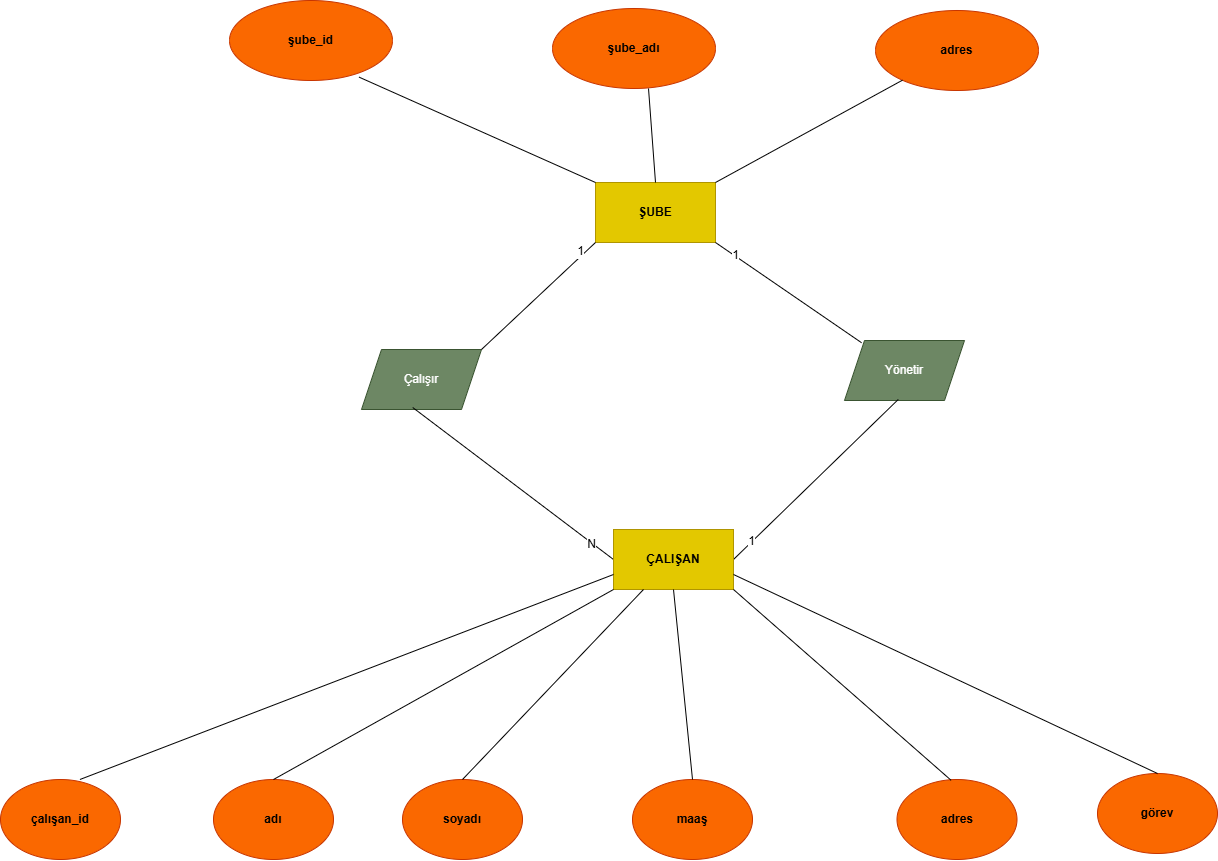

The diagram above was exported from draw.io. Its source (the exported page's mxGraphModel, read from the mxfile embedded in the PNG):
<mxGraphModel dx="2289" dy="1289" grid="0" gridSize="10" guides="1" tooltips="1" connect="1" arrows="1" fold="1" page="0" pageScale="1" pageWidth="1169" pageHeight="1654" math="0" shadow="0">
  <root>
    <mxCell id="0" />
    <mxCell id="1" parent="0" />
    <mxCell id="5gumlJk62LNPGg_tj6kx-1" parent="1" style="ellipse;whiteSpace=wrap;html=1;fillColor=#fa6800;fontColor=#000000;strokeColor=#C73500;" value="&lt;b&gt;adres&lt;/b&gt;" vertex="1">
      <mxGeometry height="80" width="163" x="416" y="-168" as="geometry" />
    </mxCell>
    <mxCell id="5gumlJk62LNPGg_tj6kx-2" parent="1" style="ellipse;whiteSpace=wrap;html=1;fillColor=#fa6800;fontColor=#000000;strokeColor=#C73500;" value="&lt;b&gt;şube_adı&lt;/b&gt;" vertex="1">
      <mxGeometry height="80" width="163" x="93" y="-170" as="geometry" />
    </mxCell>
    <mxCell id="5gumlJk62LNPGg_tj6kx-3" parent="1" style="ellipse;whiteSpace=wrap;html=1;fillColor=#fa6800;fontColor=#000000;strokeColor=#C73500;" value="&lt;b&gt;şube_id&lt;/b&gt;" vertex="1">
      <mxGeometry height="80" width="163" x="-230" y="-178" as="geometry" />
    </mxCell>
    <mxCell id="5gumlJk62LNPGg_tj6kx-4" parent="1" style="rounded=0;whiteSpace=wrap;html=1;fillColor=#e3c800;fontColor=#000000;strokeColor=#B09500;" value="&lt;b&gt;ŞUBE&lt;/b&gt;" vertex="1">
      <mxGeometry height="60" width="120" x="136" y="4" as="geometry" />
    </mxCell>
    <mxCell id="5gumlJk62LNPGg_tj6kx-6" edge="1" parent="1" source="5gumlJk62LNPGg_tj6kx-3" style="endArrow=none;html=1;rounded=0;fontSize=12;startSize=8;endSize=8;curved=1;exitX=0.795;exitY=0.958;exitDx=0;exitDy=0;exitPerimeter=0;entryX=0;entryY=0;entryDx=0;entryDy=0;" target="5gumlJk62LNPGg_tj6kx-4" value="">
      <mxGeometry height="50" relative="1" width="50" as="geometry">
        <mxPoint x="-129" y="-17" as="sourcePoint" />
        <mxPoint x="80" y="6" as="targetPoint" />
      </mxGeometry>
    </mxCell>
    <mxCell id="5gumlJk62LNPGg_tj6kx-7" edge="1" parent="1" source="5gumlJk62LNPGg_tj6kx-4" style="endArrow=none;html=1;rounded=0;fontSize=12;startSize=8;endSize=8;curved=1;exitX=0.5;exitY=0;exitDx=0;exitDy=0;entryX=0.589;entryY=1;entryDx=0;entryDy=0;entryPerimeter=0;" target="5gumlJk62LNPGg_tj6kx-2" value="">
      <mxGeometry height="50" relative="1" width="50" as="geometry">
        <mxPoint x="179" y="-17" as="sourcePoint" />
        <mxPoint x="197" y="-69" as="targetPoint" />
      </mxGeometry>
    </mxCell>
    <mxCell id="5gumlJk62LNPGg_tj6kx-8" edge="1" parent="1" source="5gumlJk62LNPGg_tj6kx-4" style="endArrow=none;html=1;rounded=0;fontSize=12;startSize=8;endSize=8;curved=1;exitX=1;exitY=0;exitDx=0;exitDy=0;" target="5gumlJk62LNPGg_tj6kx-1" value="">
      <mxGeometry height="50" relative="1" width="50" as="geometry">
        <mxPoint x="273" y="-35" as="sourcePoint" />
        <mxPoint x="323" y="-85" as="targetPoint" />
      </mxGeometry>
    </mxCell>
    <mxCell id="5gumlJk62LNPGg_tj6kx-9" parent="1" style="shape=parallelogram;perimeter=parallelogramPerimeter;whiteSpace=wrap;html=1;fixedSize=1;fillColor=#6d8764;fontColor=#ffffff;strokeColor=#3A5431;" value="Yönetir" vertex="1">
      <mxGeometry height="60" width="120" x="385" y="162" as="geometry" />
    </mxCell>
    <mxCell id="5gumlJk62LNPGg_tj6kx-10" parent="1" style="shape=parallelogram;perimeter=parallelogramPerimeter;whiteSpace=wrap;html=1;fixedSize=1;fillColor=#6d8764;strokeColor=#3A5431;fontColor=#ffffff;" value="Çalışır" vertex="1">
      <mxGeometry height="60" width="120" x="-98" y="171" as="geometry" />
    </mxCell>
    <mxCell id="5gumlJk62LNPGg_tj6kx-11" edge="1" parent="1" source="5gumlJk62LNPGg_tj6kx-9" style="endArrow=none;html=1;rounded=0;fontSize=12;startSize=8;endSize=8;curved=1;entryX=1;entryY=1;entryDx=0;entryDy=0;exitX=0.142;exitY=0.037;exitDx=0;exitDy=0;exitPerimeter=0;" target="5gumlJk62LNPGg_tj6kx-4" value="">
      <mxGeometry height="50" relative="1" width="50" as="geometry">
        <mxPoint x="374" y="139" as="sourcePoint" />
        <mxPoint x="294" y="95" as="targetPoint" />
      </mxGeometry>
    </mxCell>
    <mxCell id="5gumlJk62LNPGg_tj6kx-14" connectable="0" parent="5gumlJk62LNPGg_tj6kx-11" style="edgeLabel;html=1;align=center;verticalAlign=middle;resizable=0;points=[];fontSize=12;" value="1" vertex="1">
      <mxGeometry relative="1" x="0.739" y="-1" as="geometry">
        <mxPoint as="offset" />
      </mxGeometry>
    </mxCell>
    <mxCell id="5gumlJk62LNPGg_tj6kx-12" edge="1" parent="1" source="5gumlJk62LNPGg_tj6kx-10" style="endArrow=none;html=1;rounded=0;fontSize=12;startSize=8;endSize=8;curved=1;exitX=1;exitY=0;exitDx=0;exitDy=0;entryX=0;entryY=1;entryDx=0;entryDy=0;" target="5gumlJk62LNPGg_tj6kx-4" value="">
      <mxGeometry height="50" relative="1" width="50" as="geometry">
        <mxPoint x="86" y="114" as="sourcePoint" />
        <mxPoint x="121" y="78" as="targetPoint" />
      </mxGeometry>
    </mxCell>
    <mxCell id="5gumlJk62LNPGg_tj6kx-13" connectable="0" parent="5gumlJk62LNPGg_tj6kx-12" style="edgeLabel;html=1;align=center;verticalAlign=middle;resizable=0;points=[];fontSize=12;" value="1" vertex="1">
      <mxGeometry relative="1" x="0.7701" y="5" as="geometry">
        <mxPoint x="1" as="offset" />
      </mxGeometry>
    </mxCell>
    <mxCell id="5gumlJk62LNPGg_tj6kx-15" edge="1" parent="1" source="5gumlJk62LNPGg_tj6kx-17" style="endArrow=none;html=1;rounded=0;fontSize=12;startSize=8;endSize=8;curved=1;entryX=0.448;entryY=0.983;entryDx=0;entryDy=0;entryPerimeter=0;exitX=1;exitY=0.5;exitDx=0;exitDy=0;" target="5gumlJk62LNPGg_tj6kx-9" value="">
      <mxGeometry height="50" relative="1" width="50" as="geometry">
        <mxPoint x="281" y="367" as="sourcePoint" />
        <mxPoint x="408" y="239" as="targetPoint" />
      </mxGeometry>
    </mxCell>
    <mxCell id="5gumlJk62LNPGg_tj6kx-19" connectable="0" parent="5gumlJk62LNPGg_tj6kx-15" style="edgeLabel;html=1;align=center;verticalAlign=middle;resizable=0;points=[];fontSize=12;" value="1" vertex="1">
      <mxGeometry relative="1" x="-0.7735" y="1" as="geometry">
        <mxPoint as="offset" />
      </mxGeometry>
    </mxCell>
    <mxCell id="5gumlJk62LNPGg_tj6kx-16" edge="1" parent="1" source="5gumlJk62LNPGg_tj6kx-17" style="endArrow=none;html=1;rounded=0;fontSize=12;startSize=8;endSize=8;curved=1;entryX=0.427;entryY=0.967;entryDx=0;entryDy=0;entryPerimeter=0;exitX=0;exitY=0.5;exitDx=0;exitDy=0;" target="5gumlJk62LNPGg_tj6kx-10" value="">
      <mxGeometry height="50" relative="1" width="50" as="geometry">
        <mxPoint x="143" y="361" as="sourcePoint" />
        <mxPoint x="-21" y="260" as="targetPoint" />
      </mxGeometry>
    </mxCell>
    <mxCell id="5gumlJk62LNPGg_tj6kx-18" connectable="0" parent="5gumlJk62LNPGg_tj6kx-16" style="edgeLabel;html=1;align=center;verticalAlign=middle;resizable=0;points=[];fontSize=12;" value="N" vertex="1">
      <mxGeometry relative="1" x="-0.7875" y="1" as="geometry">
        <mxPoint as="offset" />
      </mxGeometry>
    </mxCell>
    <mxCell id="5gumlJk62LNPGg_tj6kx-17" parent="1" style="rounded=0;whiteSpace=wrap;html=1;fillColor=#e3c800;fontColor=#000000;strokeColor=#B09500;" value="&lt;b&gt;ÇALIŞAN&lt;/b&gt;" vertex="1">
      <mxGeometry height="60" width="120" x="154" y="351" as="geometry" />
    </mxCell>
    <mxCell id="5gumlJk62LNPGg_tj6kx-20" parent="1" style="ellipse;whiteSpace=wrap;html=1;fillColor=#fa6800;fontColor=#000000;strokeColor=#C73500;" value="&lt;b&gt;görev&lt;/b&gt;" vertex="1">
      <mxGeometry height="80" width="120" x="638" y="595" as="geometry" />
    </mxCell>
    <mxCell id="5gumlJk62LNPGg_tj6kx-21" parent="1" style="ellipse;whiteSpace=wrap;html=1;fillColor=#fa6800;fontColor=#000000;strokeColor=#C73500;" value="&lt;b&gt;adres&lt;/b&gt;" vertex="1">
      <mxGeometry height="80" width="120" x="437.5" y="601" as="geometry" />
    </mxCell>
    <mxCell id="5gumlJk62LNPGg_tj6kx-22" parent="1" style="ellipse;whiteSpace=wrap;html=1;fillColor=#fa6800;fontColor=#000000;strokeColor=#C73500;" value="&lt;b&gt;soyadı&lt;/b&gt;" vertex="1">
      <mxGeometry height="80" width="120" x="-57" y="601" as="geometry" />
    </mxCell>
    <mxCell id="5gumlJk62LNPGg_tj6kx-23" parent="1" style="ellipse;whiteSpace=wrap;html=1;fillColor=#fa6800;fontColor=#000000;strokeColor=#C73500;" value="&lt;b&gt;adı&lt;/b&gt;" vertex="1">
      <mxGeometry height="80" width="120" x="-246" y="601" as="geometry" />
    </mxCell>
    <mxCell id="5gumlJk62LNPGg_tj6kx-24" parent="1" style="ellipse;whiteSpace=wrap;html=1;fillColor=#fa6800;fontColor=#000000;strokeColor=#C73500;" value="&lt;b&gt;çalışan_id&lt;/b&gt;" vertex="1">
      <mxGeometry height="80" width="120" x="-459" y="601" as="geometry" />
    </mxCell>
    <mxCell id="5gumlJk62LNPGg_tj6kx-25" parent="1" style="ellipse;whiteSpace=wrap;html=1;fillColor=#fa6800;fontColor=#000000;strokeColor=#C73500;" value="&lt;b&gt;maaş&lt;/b&gt;" vertex="1">
      <mxGeometry height="80" width="120" x="173" y="601" as="geometry" />
    </mxCell>
    <mxCell id="5gumlJk62LNPGg_tj6kx-26" edge="1" parent="1" source="5gumlJk62LNPGg_tj6kx-20" style="endArrow=none;html=1;rounded=0;fontSize=12;startSize=8;endSize=8;curved=1;exitX=0.5;exitY=0;exitDx=0;exitDy=0;entryX=1;entryY=0.75;entryDx=0;entryDy=0;" target="5gumlJk62LNPGg_tj6kx-17" value="">
      <mxGeometry height="50" relative="1" width="50" as="geometry">
        <mxPoint x="410" y="487" as="sourcePoint" />
        <mxPoint x="460" y="437" as="targetPoint" />
      </mxGeometry>
    </mxCell>
    <mxCell id="5gumlJk62LNPGg_tj6kx-27" edge="1" parent="1" source="5gumlJk62LNPGg_tj6kx-21" style="endArrow=none;html=1;rounded=0;fontSize=12;startSize=8;endSize=8;curved=1;exitX=0.451;exitY=0.01;exitDx=0;exitDy=0;exitPerimeter=0;entryX=1;entryY=1;entryDx=0;entryDy=0;" target="5gumlJk62LNPGg_tj6kx-17" value="">
      <mxGeometry height="50" relative="1" width="50" as="geometry">
        <mxPoint x="321" y="514" as="sourcePoint" />
        <mxPoint x="371" y="464" as="targetPoint" />
      </mxGeometry>
    </mxCell>
    <mxCell id="5gumlJk62LNPGg_tj6kx-28" edge="1" parent="1" source="5gumlJk62LNPGg_tj6kx-25" style="endArrow=none;html=1;rounded=0;fontSize=12;startSize=8;endSize=8;curved=1;exitX=0.5;exitY=0;exitDx=0;exitDy=0;entryX=0.5;entryY=1;entryDx=0;entryDy=0;" target="5gumlJk62LNPGg_tj6kx-17" value="">
      <mxGeometry height="50" relative="1" width="50" as="geometry">
        <mxPoint x="179" y="547" as="sourcePoint" />
        <mxPoint x="229" y="497" as="targetPoint" />
      </mxGeometry>
    </mxCell>
    <mxCell id="5gumlJk62LNPGg_tj6kx-29" edge="1" parent="1" source="5gumlJk62LNPGg_tj6kx-22" style="endArrow=none;html=1;rounded=0;fontSize=12;startSize=8;endSize=8;curved=1;exitX=0.5;exitY=0;exitDx=0;exitDy=0;exitPerimeter=0;entryX=0.25;entryY=1;entryDx=0;entryDy=0;" target="5gumlJk62LNPGg_tj6kx-17" value="">
      <mxGeometry height="50" relative="1" width="50" as="geometry">
        <mxPoint x="6" y="595" as="sourcePoint" />
        <mxPoint x="56" y="545" as="targetPoint" />
      </mxGeometry>
    </mxCell>
    <mxCell id="5gumlJk62LNPGg_tj6kx-30" edge="1" parent="1" source="5gumlJk62LNPGg_tj6kx-23" style="endArrow=none;html=1;rounded=0;fontSize=12;startSize=8;endSize=8;curved=1;exitX=0.5;exitY=0;exitDx=0;exitDy=0;entryX=0;entryY=1;entryDx=0;entryDy=0;" target="5gumlJk62LNPGg_tj6kx-17" value="">
      <mxGeometry height="50" relative="1" width="50" as="geometry">
        <mxPoint x="-78" y="535" as="sourcePoint" />
        <mxPoint x="-28" y="485" as="targetPoint" />
      </mxGeometry>
    </mxCell>
    <mxCell id="5gumlJk62LNPGg_tj6kx-31" edge="1" parent="1" source="5gumlJk62LNPGg_tj6kx-24" style="endArrow=none;html=1;rounded=0;fontSize=12;startSize=8;endSize=8;curved=1;exitX=0.662;exitY=0;exitDx=0;exitDy=0;exitPerimeter=0;entryX=0;entryY=0.75;entryDx=0;entryDy=0;" target="5gumlJk62LNPGg_tj6kx-17" value="">
      <mxGeometry height="50" relative="1" width="50" as="geometry">
        <mxPoint x="-296" y="519" as="sourcePoint" />
        <mxPoint x="-246" y="469" as="targetPoint" />
      </mxGeometry>
    </mxCell>
  </root>
</mxGraphModel>